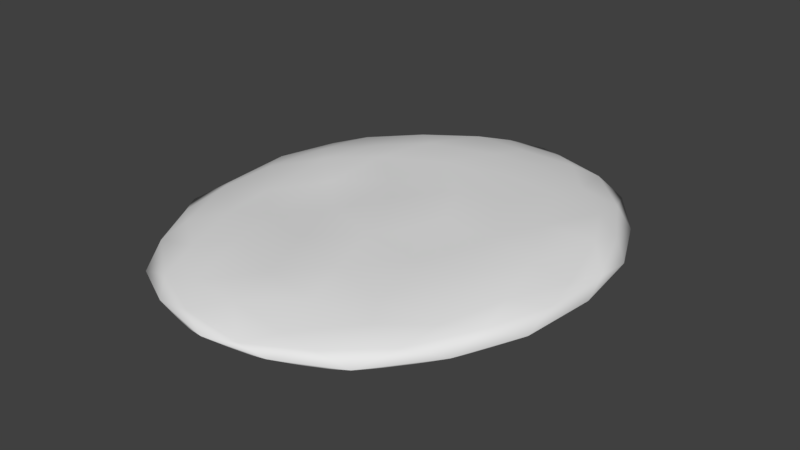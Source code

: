 # Source: Terrain1blend.blend  (saved by Blender 2.79.0; exported with 4.5.12 LTS)
import bpy
from mathutils import Matrix  # noqa: F401  (used for matrix-valued properties, if any)

bpy.ops.wm.read_factory_settings(use_empty=True)
scene = bpy.context.scene
scene.name = 'Scene'

# ---- collections
col_collection_1 = bpy.data.collections.new('Collection 1'); scene.collection.children.link(col_collection_1)

# ---- materials (node trees are filled in below, after node groups)
mat_material = bpy.data.materials.new('Material')
mat_material.alpha_threshold = 0.0
mat_material.use_transparent_shadow = False
mat_material.roughness = 0.5
mat_material.line_color = (0.0, 0.0, 0.0, 1.0)

# ---- material node trees

# ---- world
world_world = bpy.data.worlds.new('World'); scene.world = world_world
world_world.color = (0.05088, 0.05088, 0.05088)
world_world.use_sun_shadow = False
world_world.sun_shadow_jitter_overblur = 0.0
world_world.cycles.sampling_method = 'MANUAL'

# ---- meshes
me_cube = bpy.data.meshes.new('Cube')
me_cube.from_pydata([(9.462, -0.6582, 7.222), (-1.588, -0.5961, 11.57), (-8.175, -0.5288, 0.5745), (-1.308, -0.6334, -10.47), (4.516, 0.5476, 11.42), (-6.092, 0.6811, 7.425), (-6.37, 0.6497, -6.188), (4.585, 0.4938, -10.65), (11.34, 0.5165, 0.4212), (1.208, 1.59, 0.384), (4.347, -0.7649, 10.99), (-5.914, -0.7841, 7.231), (-5.637, -0.4874, -5.748), (11.99, 0.1085, 4.608), (11.88, 0.05184, -3.494), (1.747, 0.2465, 13.43), (7.937, 0.0173, 11.06), (-8.825, -0.01426, 4.682), (-4.743, -0.04169, 11.1), (-4.793, -0.1153, -9.947), (-8.805, -0.1177, -3.492), (8.102, -0.07874, -9.915), (1.609, 0.1115, -12.4), (9.168, 0.6708, 7.004), (-1.197, 0.7858, 11.15), (-7.637, 0.719, 0.4567), (-1.223, 0.8708, -9.944), (9.06, 0.8041, -5.979), (3.488, 1.349, 6.941), (7.213, 1.4, 0.4183), (-3.148, 0.8567, 4.48), (-3.027, 1.294, -3.484), (3.339, 1.212, -5.892), (1.684, -0.9821, 11.22), (-7.005, -1.041, 3.61), (-3.641, -0.8641, -8.373), (10.73, -0.3487, 6.122), (11.93, 0.3298, -1.408), (0.04389, -0.295, 12.8), (6.284, 0.4279, 11.41), (-8.608, -0.1773, 2.365), (-5.849, 0.4534, 9.252), (-3.269, -0.3327, -10.49), (-7.861, 0.2898, -4.903), (9.019, -0.4203, -8.268), (3.189, 0.3381, -11.63), (7.11, 0.7601, 8.81), (-3.699, 0.8277, 9.124), (-6.827, 0.8364, -3.057), (1.858, 0.8509, -9.917), (10.63, 1.022, -2.883), (4.209, 1.05, 9.271), (4.303, 1.334, 0.566), (-4.568, 1.113, 5.996), (-4.539, 1.09, -4.83), (3.815, 1.117, -8.179), (6.649, -0.6344, 9.176), (-3.666, -0.7068, 9.43), (-7.124, -0.5805, -2.542), (11.71, 0.4564, 2.539), (10.77, -0.3555, -5.055), (3.324, 0.2704, 12.81), (8.818, -0.4041, 9.141), (-7.598, 0.3445, 6.226), (-3.343, -0.2142, 11.53), (-5.669, 0.2231, -8.138), (-8.692, -0.4449, -1.376), (6.363, 0.4362, -10.44), (-0.07331, -0.3554, -11.65), (10.37, 0.901, 3.798), (1.501, 0.9207, 11.4), (-7.195, 0.9374, 4.024), (-3.795, 0.891, -8.081), (6.76, 0.7041, -8.055), (2.42, 1.272, 3.692), (9.484, 0.9622, 0.4908), (-0.7797, 1.149, 2.532), (-0.7542, 1.169, -1.489), (2.821, 1.365, -2.741), (5.107, 1.194, -2.904), (8.105, 1.248, -2.394), (6.128, 1.155, -6.066), (0.1641, 1.359, -4.824), (1.124, 1.023, -8.193), (-2.117, 1.319, -6.551), (-3.239, 1.117, 0.3317), (-5.134, 1.308, -1.354), (-5.341, 0.8358, 2.838), (-0.01503, 1.148, 5.579), (-2.057, 1.142, 7.716), (1.055, 1.011, 8.823), (5.341, 1.041, 3.707), (6.03, 0.9197, 7.194), (8.199, 1.396, 3.752), (10.71, 0.5067, -4.771), (10.22, -0.1329, -7.114), (8.904, 0.3774, -8.001), (-0.0293, 0.5073, -11.35), (-1.718, 0.1325, -11.61), (-3.02, 0.3479, -10.23), (-8.503, 0.4592, -1.444), (-9.018, 0.04142, 0.3656), (-8.486, 0.2955, 2.513), (-3.028, 0.5088, 11.29), (-1.863, 0.2044, 12.61), (-0.1327, 0.3715, 12.56), (8.745, 0.3721, 9.053), (10.35, -0.09232, 7.734), (10.68, 0.5531, 5.857), (5.162, -0.1838, -11.62), (6.246, -0.406, -10.22), (3.289, -0.4285, -11.35), (-7.293, 0.1103, -7.109), (-5.601, -0.4116, -8.035), (-7.497, -0.3511, -4.959), (-7.165, -0.2296, 7.726), (-7.516, -0.4701, 6.077), (-5.614, -0.5583, 9.084), (4.805, 0.05268, 12.7), (3.239, -0.427, 12.48), (6.408, -0.375, 11.37), (12.35, 0.01321, 0.4504), (11.62, -0.3295, 2.551), (11.53, -0.5023, -1.301)], [], [(1, 33, 38), (2, 34, 40), (3, 35, 42), (0, 36, 62), (1, 38, 64), (2, 40, 66), (3, 42, 68), (4, 46, 51), (5, 47, 53), (6, 48, 54), (7, 49, 55), (8, 50, 75), (29, 79, 52), (29, 80, 79), (27, 73, 81), (32, 82, 78), (32, 83, 82), (26, 72, 84), (31, 85, 77), (31, 86, 85), (25, 71, 87), (30, 88, 76), (30, 89, 88), (24, 70, 90), (28, 91, 74), (28, 92, 91), (23, 69, 93), (14, 94, 37), (14, 95, 94), (21, 67, 96), (22, 97, 45), (22, 98, 97), (19, 65, 99), (20, 100, 43), (20, 101, 100), (17, 63, 102), (18, 103, 41), (18, 104, 103), (15, 61, 105), (16, 106, 39), (16, 107, 106), (13, 59, 108), (21, 109, 67), (21, 110, 109), (19, 112, 65), (19, 113, 112), (12, 58, 114), (17, 115, 63), (17, 116, 115), (11, 57, 117), (15, 118, 61), (15, 119, 118), (10, 56, 120), (13, 121, 59), (13, 122, 121), (123, 60, 14), (121, 123, 14), (121, 122, 123), (59, 37, 8), (59, 121, 37), (121, 14, 37), (120, 62, 16), (120, 56, 62), (56, 0, 62), (118, 120, 16), (118, 119, 120), (119, 10, 120), (61, 39, 4), (61, 118, 39), (118, 16, 39), (117, 64, 18), (117, 57, 64), (57, 1, 64), (115, 117, 18), (115, 116, 117), (116, 11, 117), (63, 41, 5), (63, 115, 41), (115, 18, 41), (114, 66, 20), (114, 58, 66), (58, 2, 66), (112, 114, 20), (112, 113, 114), (113, 12, 114), (65, 43, 6), (65, 112, 43), (112, 20, 43), (111, 68, 22), (109, 111, 22), (109, 110, 111), (67, 45, 7), (67, 109, 45), (109, 22, 45), (108, 69, 23), (108, 59, 69), (59, 8, 69), (106, 108, 23), (106, 107, 108), (107, 13, 108), (39, 46, 4), (39, 106, 46), (106, 23, 46), (105, 70, 24), (105, 61, 70), (61, 4, 70), (103, 105, 24), (103, 104, 105), (104, 15, 105), (41, 47, 5), (41, 103, 47), (103, 24, 47), (102, 71, 25), (102, 63, 71), (63, 5, 71), (100, 102, 25), (100, 101, 102), (101, 17, 102), (43, 48, 6), (43, 100, 48), (100, 25, 48), (99, 72, 26), (99, 65, 72), (65, 6, 72), (97, 99, 26), (97, 98, 99), (98, 19, 99), (45, 49, 7), (45, 97, 49), (97, 26, 49), (96, 73, 27), (96, 67, 73), (67, 7, 73), (94, 96, 27), (94, 95, 96), (95, 21, 96), (37, 50, 8), (37, 94, 50), (94, 27, 50), (93, 75, 29), (93, 69, 75), (69, 8, 75), (91, 93, 29), (91, 92, 93), (92, 23, 93), (74, 52, 9), (74, 91, 52), (91, 29, 52), (90, 51, 28), (90, 70, 51), (70, 4, 51), (88, 90, 28), (88, 89, 90), (89, 24, 90), (76, 74, 9), (76, 88, 74), (88, 28, 74), (87, 53, 30), (87, 71, 53), (71, 5, 53), (85, 87, 30), (85, 86, 87), (86, 25, 87), (77, 76, 9), (77, 85, 76), (85, 30, 76), (84, 54, 31), (84, 72, 54), (72, 6, 54), (82, 84, 31), (82, 83, 84), (83, 26, 84), (78, 77, 9), (78, 82, 77), (82, 31, 77), (81, 55, 32), (81, 73, 55), (73, 7, 55), (79, 81, 32), (79, 80, 81), (80, 27, 81), (52, 78, 9), (52, 79, 78), (79, 32, 78), (75, 80, 29), (75, 50, 80), (50, 27, 80), (55, 83, 32), (55, 49, 83), (49, 26, 83), (54, 86, 31), (54, 48, 86), (48, 25, 86), (53, 89, 30), (53, 47, 89), (47, 24, 89), (51, 92, 28), (51, 46, 92), (46, 23, 92), (60, 95, 14), (60, 44, 95), (44, 21, 95), (68, 98, 22), (68, 42, 98), (42, 19, 98), (66, 101, 20), (66, 40, 101), (40, 17, 101), (64, 104, 18), (64, 38, 104), (38, 15, 104), (62, 107, 16), (62, 36, 107), (36, 13, 107), (44, 110, 21), (42, 113, 19), (42, 35, 113), (35, 12, 113), (40, 116, 17), (40, 34, 116), (34, 11, 116), (38, 119, 15), (38, 33, 119), (33, 10, 119), (36, 122, 13)])
me_cube.polygons.foreach_set('use_smooth', [True] * 225)
_uv = me_cube.uv_layers.new(name='UVMap')
_uv.uv.foreach_set('vector', [0.4121, 0.9375, 0.2703, 0.9725, 0.3495, 0.9126, 0.7797, 0.7285, 0.7341, 0.8359, 0.7288, 0.7621, 0.8604, 0.2461, 0.9313, 0.367, 0.8532, 0.3219, 0.07136, 0.6312, 0.07765, 0.5636, 0.1108, 0.695, 0.4121, 0.9375, 0.3495, 0.9126, 0.4633, 0.9112, 0.7797, 0.7285, 0.7288, 0.7621, 0.8035, 0.6699, 0.8604, 0.2461, 0.8532, 0.3219, 0.8071, 0.194, 0.2503, 0.7929, 0.2065, 0.6884, 0.2854, 0.7354, 0.5751, 0.8206, 0.4952, 0.829, 0.5581, 0.7643, 0.8073, 0.4985, 0.7601, 0.5815, 0.7358, 0.4965, 0.6029, 0.1485, 0.6698, 0.2309, 0.5751, 0.2423, 0.1913, 0.3688, 0.2733, 0.2797, 0.2504, 0.4019, 0.3217, 0.4368, 0.4393, 0.3734, 0.4045, 0.4873, 0.3217, 0.4368, 0.3416, 0.3375, 0.4393, 0.3734, 0.3741, 0.2099, 0.483, 0.1865, 0.4655, 0.2612, 0.5446, 0.3186, 0.6134, 0.4086, 0.5022, 0.4182, 0.5446, 0.3186, 0.6535, 0.2964, 0.6134, 0.4086, 0.7546, 0.2998, 0.7818, 0.4018, 0.707, 0.4069, 0.6725, 0.5024, 0.612, 0.603, 0.5783, 0.5143, 0.6725, 0.5024, 0.6874, 0.5924, 0.612, 0.603, 0.7176, 0.6798, 0.6496, 0.7566, 0.624, 0.6993, 0.5451, 0.7063, 0.4486, 0.6897, 0.5135, 0.6207, 0.5451, 0.7063, 0.4725, 0.7724, 0.4486, 0.6897, 0.4081, 0.8495, 0.3343, 0.826, 0.3771, 0.7619, 0.3352, 0.6793, 0.3266, 0.5621, 0.4097, 0.604, 0.3352, 0.6793, 0.2584, 0.6538, 0.3266, 0.5621, 0.1667, 0.6083, 0.1722, 0.4922, 0.2419, 0.5216, 0.2349, 0.2302, 0.2996, 0.2162, 0.2017, 0.2984, 0.2349, 0.2302, 0.3525, 0.1439, 0.2996, 0.2162, 0.4749, 0.09284, 0.5419, 0.1175, 0.4148, 0.1471, 0.7388, 0.1561, 0.7568, 0.232, 0.6698, 0.1458, 0.7388, 0.1561, 0.814, 0.2641, 0.7568, 0.232, 0.8527, 0.377, 0.8336, 0.4382, 0.8119, 0.3317, 0.8212, 0.61, 0.7732, 0.6489, 0.8208, 0.5578, 0.8212, 0.61, 0.7586, 0.7054, 0.7732, 0.6489, 0.6795, 0.7998, 0.6304, 0.8155, 0.7044, 0.7459, 0.4997, 0.8948, 0.4538, 0.8746, 0.5441, 0.8607, 0.4997, 0.8948, 0.4085, 0.8986, 0.4538, 0.8746, 0.3034, 0.8823, 0.2671, 0.8488, 0.3633, 0.8771, 0.1538, 0.7455, 0.1533, 0.6783, 0.1996, 0.7713, 0.1538, 0.7455, 0.1087, 0.6206, 0.1533, 0.6783, 0.102, 0.4932, 0.1447, 0.4323, 0.1329, 0.5519, 0.4749, 0.09284, 0.6084, 0.08845, 0.5419, 0.1175, 0.4749, 0.09284, 0.5402, 0.04728, 0.6084, 0.08845, 0.8527, 0.377, 0.8535, 0.4955, 0.8336, 0.4382, 0.8527, 0.377, 0.8883, 0.4364, 0.8535, 0.4955, 0.9319, 0.5198, 0.8679, 0.6534, 0.8657, 0.5672, 0.6795, 0.7998, 0.6037, 0.8563, 0.6304, 0.8155, 0.6795, 0.7998, 0.6552, 0.8458, 0.6037, 0.8563, 0.6195, 0.899, 0.5204, 0.9507, 0.5574, 0.898, 0.3034, 0.8823, 0.2237, 0.8314, 0.2671, 0.8488, 0.3034, 0.8823, 0.2435, 0.8875, 0.2237, 0.8314, 0.1661, 0.8835, 0.07374, 0.774, 0.1604, 0.7939, 0.102, 0.4932, 0.1498, 0.348, 0.1447, 0.4323, 0.102, 0.4932, 0.09076, 0.4181, 0.1498, 0.348, 0.1565, 0.2663, 0.2777, 0.1697, 0.2349, 0.2302, 0.1498, 0.348, 0.1565, 0.2663, 0.2349, 0.2302, 0.1498, 0.348, 0.09076, 0.4181, 0.1565, 0.2663, 0.1447, 0.4323, 0.2017, 0.2984, 0.1913, 0.3688, 0.1447, 0.4323, 0.1498, 0.348, 0.2017, 0.2984, 0.1498, 0.348, 0.2349, 0.2302, 0.2017, 0.2984, 0.1604, 0.7939, 0.1108, 0.695, 0.1538, 0.7455, 0.1604, 0.7939, 0.07374, 0.774, 0.1108, 0.695, 0.07374, 0.774, 0.07136, 0.6312, 0.1108, 0.695, 0.2237, 0.8314, 0.1604, 0.7939, 0.1538, 0.7455, 0.2237, 0.8314, 0.2435, 0.8875, 0.1604, 0.7939, 0.2435, 0.8875, 0.1661, 0.8835, 0.1604, 0.7939, 0.2671, 0.8488, 0.1996, 0.7713, 0.2503, 0.7929, 0.2671, 0.8488, 0.2237, 0.8314, 0.1996, 0.7713, 0.2237, 0.8314, 0.1538, 0.7455, 0.1996, 0.7713, 0.5574, 0.898, 0.4633, 0.9112, 0.4997, 0.8948, 0.5574, 0.898, 0.5204, 0.9507, 0.4633, 0.9112, 0.5204, 0.9507, 0.4121, 0.9375, 0.4633, 0.9112, 0.6037, 0.8563, 0.5574, 0.898, 0.4997, 0.8948, 0.6037, 0.8563, 0.6552, 0.8458, 0.5574, 0.898, 0.6552, 0.8458, 0.6195, 0.899, 0.5574, 0.898, 0.6304, 0.8155, 0.5441, 0.8607, 0.5751, 0.8206, 0.6304, 0.8155, 0.6037, 0.8563, 0.5441, 0.8607, 0.6037, 0.8563, 0.4997, 0.8948, 0.5441, 0.8607, 0.8657, 0.5672, 0.8035, 0.6699, 0.8212, 0.61, 0.8657, 0.5672, 0.8679, 0.6534, 0.8035, 0.6699, 0.8679, 0.6534, 0.7797, 0.7285, 0.8035, 0.6699, 0.8535, 0.4955, 0.8657, 0.5672, 0.8212, 0.61, 0.8535, 0.4955, 0.8883, 0.4364, 0.8657, 0.5672, 0.8883, 0.4364, 0.9319, 0.5198, 0.8657, 0.5672, 0.8336, 0.4382, 0.8208, 0.5578, 0.8073, 0.4985, 0.8336, 0.4382, 0.8535, 0.4955, 0.8208, 0.5578, 0.8535, 0.4955, 0.8212, 0.61, 0.8208, 0.5578, 0.6951, 0.07926, 0.8071, 0.194, 0.7388, 0.1561, 0.6084, 0.08845, 0.6951, 0.07926, 0.7388, 0.1561, 0.6084, 0.08845, 0.5402, 0.04728, 0.6951, 0.07926, 0.5419, 0.1175, 0.6698, 0.1458, 0.6029, 0.1485, 0.5419, 0.1175, 0.6084, 0.08845, 0.6698, 0.1458, 0.6084, 0.08845, 0.7388, 0.1561, 0.6698, 0.1458, 0.1329, 0.5519, 0.1722, 0.4922, 0.1667, 0.6083, 0.1329, 0.5519, 0.1447, 0.4323, 0.1722, 0.4922, 0.1447, 0.4323, 0.1913, 0.3688, 0.1722, 0.4922, 0.1533, 0.6783, 0.1329, 0.5519, 0.1667, 0.6083, 0.1533, 0.6783, 0.1087, 0.6206, 0.1329, 0.5519, 0.1087, 0.6206, 0.102, 0.4932, 0.1329, 0.5519, 0.1996, 0.7713, 0.2065, 0.6884, 0.2503, 0.7929, 0.1996, 0.7713, 0.1533, 0.6783, 0.2065, 0.6884, 0.1533, 0.6783, 0.1667, 0.6083, 0.2065, 0.6884, 0.3633, 0.8771, 0.3343, 0.826, 0.4081, 0.8495, 0.3633, 0.8771, 0.2671, 0.8488, 0.3343, 0.826, 0.2671, 0.8488, 0.2503, 0.7929, 0.3343, 0.826, 0.4538, 0.8746, 0.3633, 0.8771, 0.4081, 0.8495, 0.4538, 0.8746, 0.4085, 0.8986, 0.3633, 0.8771, 0.4085, 0.8986, 0.3034, 0.8823, 0.3633, 0.8771, 0.5441, 0.8607, 0.4952, 0.829, 0.5751, 0.8206, 0.5441, 0.8607, 0.4538, 0.8746, 0.4952, 0.829, 0.4538, 0.8746, 0.4081, 0.8495, 0.4952, 0.829, 0.7044, 0.7459, 0.6496, 0.7566, 0.7176, 0.6798, 0.7044, 0.7459, 0.6304, 0.8155, 0.6496, 0.7566, 0.6304, 0.8155, 0.5751, 0.8206, 0.6496, 0.7566, 0.7732, 0.6489, 0.7044, 0.7459, 0.7176, 0.6798, 0.7732, 0.6489, 0.7586, 0.7054, 0.7044, 0.7459, 0.7586, 0.7054, 0.6795, 0.7998, 0.7044, 0.7459, 0.8208, 0.5578, 0.7601, 0.5815, 0.8073, 0.4985, 0.8208, 0.5578, 0.7732, 0.6489, 0.7601, 0.5815, 0.7732, 0.6489, 0.7176, 0.6798, 0.7601, 0.5815, 0.8119, 0.3317, 0.7818, 0.4018, 0.7546, 0.2998, 0.8119, 0.3317, 0.8336, 0.4382, 0.7818, 0.4018, 0.8336, 0.4382, 0.8073, 0.4985, 0.7818, 0.4018, 0.7568, 0.232, 0.8119, 0.3317, 0.7546, 0.2998, 0.7568, 0.232, 0.814, 0.2641, 0.8119, 0.3317, 0.814, 0.2641, 0.8527, 0.377, 0.8119, 0.3317, 0.6698, 0.1458, 0.6698, 0.2309, 0.6029, 0.1485, 0.6698, 0.1458, 0.7568, 0.232, 0.6698, 0.2309, 0.7568, 0.232, 0.7546, 0.2998, 0.6698, 0.2309, 0.4148, 0.1471, 0.483, 0.1865, 0.3741, 0.2099, 0.4148, 0.1471, 0.5419, 0.1175, 0.483, 0.1865, 0.5419, 0.1175, 0.6029, 0.1485, 0.483, 0.1865, 0.2996, 0.2162, 0.4148, 0.1471, 0.3741, 0.2099, 0.2996, 0.2162, 0.3525, 0.1439, 0.4148, 0.1471, 0.3525, 0.1439, 0.4749, 0.09284, 0.4148, 0.1471, 0.2017, 0.2984, 0.2733, 0.2797, 0.1913, 0.3688, 0.2017, 0.2984, 0.2996, 0.2162, 0.2733, 0.2797, 0.2996, 0.2162, 0.3741, 0.2099, 0.2733, 0.2797, 0.2419, 0.5216, 0.2504, 0.4019, 0.3217, 0.4368, 0.2419, 0.5216, 0.1722, 0.4922, 0.2504, 0.4019, 0.1722, 0.4922, 0.1913, 0.3688, 0.2504, 0.4019, 0.3266, 0.5621, 0.2419, 0.5216, 0.3217, 0.4368, 0.3266, 0.5621, 0.2584, 0.6538, 0.2419, 0.5216, 0.2584, 0.6538, 0.1667, 0.6083, 0.2419, 0.5216, 0.4097, 0.604, 0.4045, 0.4873, 0.4937, 0.5317, 0.4097, 0.604, 0.3266, 0.5621, 0.4045, 0.4873, 0.3266, 0.5621, 0.3217, 0.4368, 0.4045, 0.4873, 0.3771, 0.7619, 0.2854, 0.7354, 0.3352, 0.6793, 0.3771, 0.7619, 0.3343, 0.826, 0.2854, 0.7354, 0.3343, 0.826, 0.2503, 0.7929, 0.2854, 0.7354, 0.4486, 0.6897, 0.3771, 0.7619, 0.3352, 0.6793, 0.4486, 0.6897, 0.4725, 0.7724, 0.3771, 0.7619, 0.4725, 0.7724, 0.4081, 0.8495, 0.3771, 0.7619, 0.5135, 0.6207, 0.4097, 0.604, 0.4937, 0.5317, 0.5135, 0.6207, 0.4486, 0.6897, 0.4097, 0.604, 0.4486, 0.6897, 0.3352, 0.6793, 0.4097, 0.604, 0.624, 0.6993, 0.5581, 0.7643, 0.5451, 0.7063, 0.624, 0.6993, 0.6496, 0.7566, 0.5581, 0.7643, 0.6496, 0.7566, 0.5751, 0.8206, 0.5581, 0.7643, 0.612, 0.603, 0.624, 0.6993, 0.5451, 0.7063, 0.612, 0.603, 0.6874, 0.5924, 0.624, 0.6993, 0.6874, 0.5924, 0.7176, 0.6798, 0.624, 0.6993, 0.5783, 0.5143, 0.5135, 0.6207, 0.4937, 0.5317, 0.5783, 0.5143, 0.612, 0.603, 0.5135, 0.6207, 0.612, 0.603, 0.5451, 0.7063, 0.5135, 0.6207, 0.707, 0.4069, 0.7358, 0.4965, 0.6725, 0.5024, 0.707, 0.4069, 0.7818, 0.4018, 0.7358, 0.4965, 0.7818, 0.4018, 0.8073, 0.4985, 0.7358, 0.4965, 0.6134, 0.4086, 0.707, 0.4069, 0.6725, 0.5024, 0.6134, 0.4086, 0.6535, 0.2964, 0.707, 0.4069, 0.6535, 0.2964, 0.7546, 0.2998, 0.707, 0.4069, 0.5022, 0.4182, 0.5783, 0.5143, 0.4937, 0.5317, 0.5022, 0.4182, 0.6134, 0.4086, 0.5783, 0.5143, 0.6134, 0.4086, 0.6725, 0.5024, 0.5783, 0.5143, 0.4655, 0.2612, 0.5751, 0.2423, 0.5446, 0.3186, 0.4655, 0.2612, 0.483, 0.1865, 0.5751, 0.2423, 0.483, 0.1865, 0.6029, 0.1485, 0.5751, 0.2423, 0.4393, 0.3734, 0.4655, 0.2612, 0.5446, 0.3186, 0.4393, 0.3734, 0.3416, 0.3375, 0.4655, 0.2612, 0.3416, 0.3375, 0.3741, 0.2099, 0.4655, 0.2612, 0.4045, 0.4873, 0.5022, 0.4182, 0.4937, 0.5317, 0.4045, 0.4873, 0.4393, 0.3734, 0.5022, 0.4182, 0.4393, 0.3734, 0.5446, 0.3186, 0.5022, 0.4182, 0.2504, 0.4019, 0.3416, 0.3375, 0.3217, 0.4368, 0.2504, 0.4019, 0.2733, 0.2797, 0.3416, 0.3375, 0.2733, 0.2797, 0.3741, 0.2099, 0.3416, 0.3375, 0.5751, 0.2423, 0.6535, 0.2964, 0.5446, 0.3186, 0.5751, 0.2423, 0.6698, 0.2309, 0.6535, 0.2964, 0.6698, 0.2309, 0.7546, 0.2998, 0.6535, 0.2964, 0.7358, 0.4965, 0.6874, 0.5924, 0.6725, 0.5024, 0.7358, 0.4965, 0.7601, 0.5815, 0.6874, 0.5924, 0.7601, 0.5815, 0.7176, 0.6798, 0.6874, 0.5924, 0.5581, 0.7643, 0.4725, 0.7724, 0.5451, 0.7063, 0.5581, 0.7643, 0.4952, 0.829, 0.4725, 0.7724, 0.4952, 0.829, 0.4081, 0.8495, 0.4725, 0.7724, 0.2854, 0.7354, 0.2584, 0.6538, 0.3352, 0.6793, 0.2854, 0.7354, 0.2065, 0.6884, 0.2584, 0.6538, 0.2065, 0.6884, 0.1667, 0.6083, 0.2584, 0.6538, 0.2777, 0.1697, 0.3525, 0.1439, 0.2349, 0.2302, 0.2777, 0.1697, 0.4015, 0.1009, 0.3525, 0.1439, 0.4015, 0.1009, 0.4749, 0.09284, 0.3525, 0.1439, 0.8071, 0.194, 0.814, 0.2641, 0.7388, 0.1561, 0.8071, 0.194, 0.8532, 0.3219, 0.814, 0.2641, 0.8532, 0.3219, 0.8527, 0.377, 0.814, 0.2641, 0.8035, 0.6699, 0.7586, 0.7054, 0.8212, 0.61, 0.8035, 0.6699, 0.7288, 0.7621, 0.7586, 0.7054, 0.7288, 0.7621, 0.6795, 0.7998, 0.7586, 0.7054, 0.4633, 0.9112, 0.4085, 0.8986, 0.4997, 0.8948, 0.4633, 0.9112, 0.3495, 0.9126, 0.4085, 0.8986, 0.3495, 0.9126, 0.3034, 0.8823, 0.4085, 0.8986, 0.1108, 0.695, 0.1087, 0.6206, 0.1538, 0.7455, 0.1108, 0.695, 0.07765, 0.5636, 0.1087, 0.6206, 0.07765, 0.5636, 0.102, 0.4932, 0.1087, 0.6206, 0.4015, 0.1009, 0.5402, 0.04728, 0.4749, 0.09284, 0.8532, 0.3219, 0.8883, 0.4364, 0.8527, 0.377, 0.8532, 0.3219, 0.9313, 0.367, 0.8883, 0.4364, 0.9313, 0.367, 0.9319, 0.5198, 0.8883, 0.4364, 0.7288, 0.7621, 0.6552, 0.8458, 0.6795, 0.7998, 0.7288, 0.7621, 0.7341, 0.8359, 0.6552, 0.8458, 0.7341, 0.8359, 0.6195, 0.899, 0.6552, 0.8458, 0.3495, 0.9126, 0.2435, 0.8875, 0.3034, 0.8823, 0.3495, 0.9126, 0.2703, 0.9725, 0.2435, 0.8875, 0.2703, 0.9725, 0.1661, 0.8835, 0.2435, 0.8875, 0.07765, 0.5636, 0.09076, 0.4181, 0.102, 0.4932])
me_cube.materials.append(mat_material)
me_cube.use_remesh_preserve_volume = False
me_cube.use_remesh_preserve_attributes = False
me_cube.use_mirror_vertex_groups = False
me_cube.update()

# ---- objects
ob_cube = bpy.data.objects.new('Cube', me_cube)

# ---- transforms, parenting, visibility, modifiers, constraints
ob_cube.location = (0.0, 0.0, 0.0)
ob_cube.rotation_euler = (1.571, -0.0, 0.0)
ob_cube.lock_rotations_4d = False
ob_cube.empty_display_type = 'ARROWS'
ob_cube.lineart.crease_threshold = 0.0

# ---- collection membership
col_collection_1.objects.link(ob_cube)

# ---- scene / render settings (as saved in the file)
scene.frame_start = 1; scene.frame_end = 250; scene.frame_set(1)
scene.render.engine = 'BLENDER_EEVEE_NEXT'
scene.render.resolution_percentage = 50
scene.render.dither_intensity = 0.0
scene.cycles.use_denoising = False
scene.cycles.samples = 128
scene.cycles.sampling_pattern = 'TABULATED_SOBOL'
scene.cycles.use_adaptive_sampling = False
scene.cycles.use_light_tree = False
scene.cycles.blur_glossy = 0.0
scene.cycles.sample_clamp_indirect = 0.0
scene.view_settings.view_transform = 'Standard'
bpy.context.view_layer.update()

# ---- added for rendering (the .blend has no active camera and no usable light): camera, sun
cam_auto = bpy.data.cameras.new('AutoCamera')
cam_auto.lens = 50.0
cam_auto.sensor_width = 36.0
cam_auto.clip_end = 1000.0
ob_auto_camera = bpy.data.objects.new('AutoCamera', cam_auto)
scene.collection.objects.link(ob_auto_camera)
ob_auto_camera.location = (32.7854, -37.8554, 25.1692)
ob_auto_camera.rotation_euler = (1.09748, -7.21219e-08, 0.694738)
scene.camera = ob_auto_camera
light_auto_sun = bpy.data.lights.new('AutoSun', 'SUN')
light_auto_sun.energy = 3.0
light_auto_sun.angle = 0.0523599
ob_auto_sun = bpy.data.objects.new('AutoSun', light_auto_sun)
scene.collection.objects.link(ob_auto_sun)
ob_auto_sun.rotation_euler = (0.872665, 0.174533, 0.523599)
bpy.context.view_layer.update()
